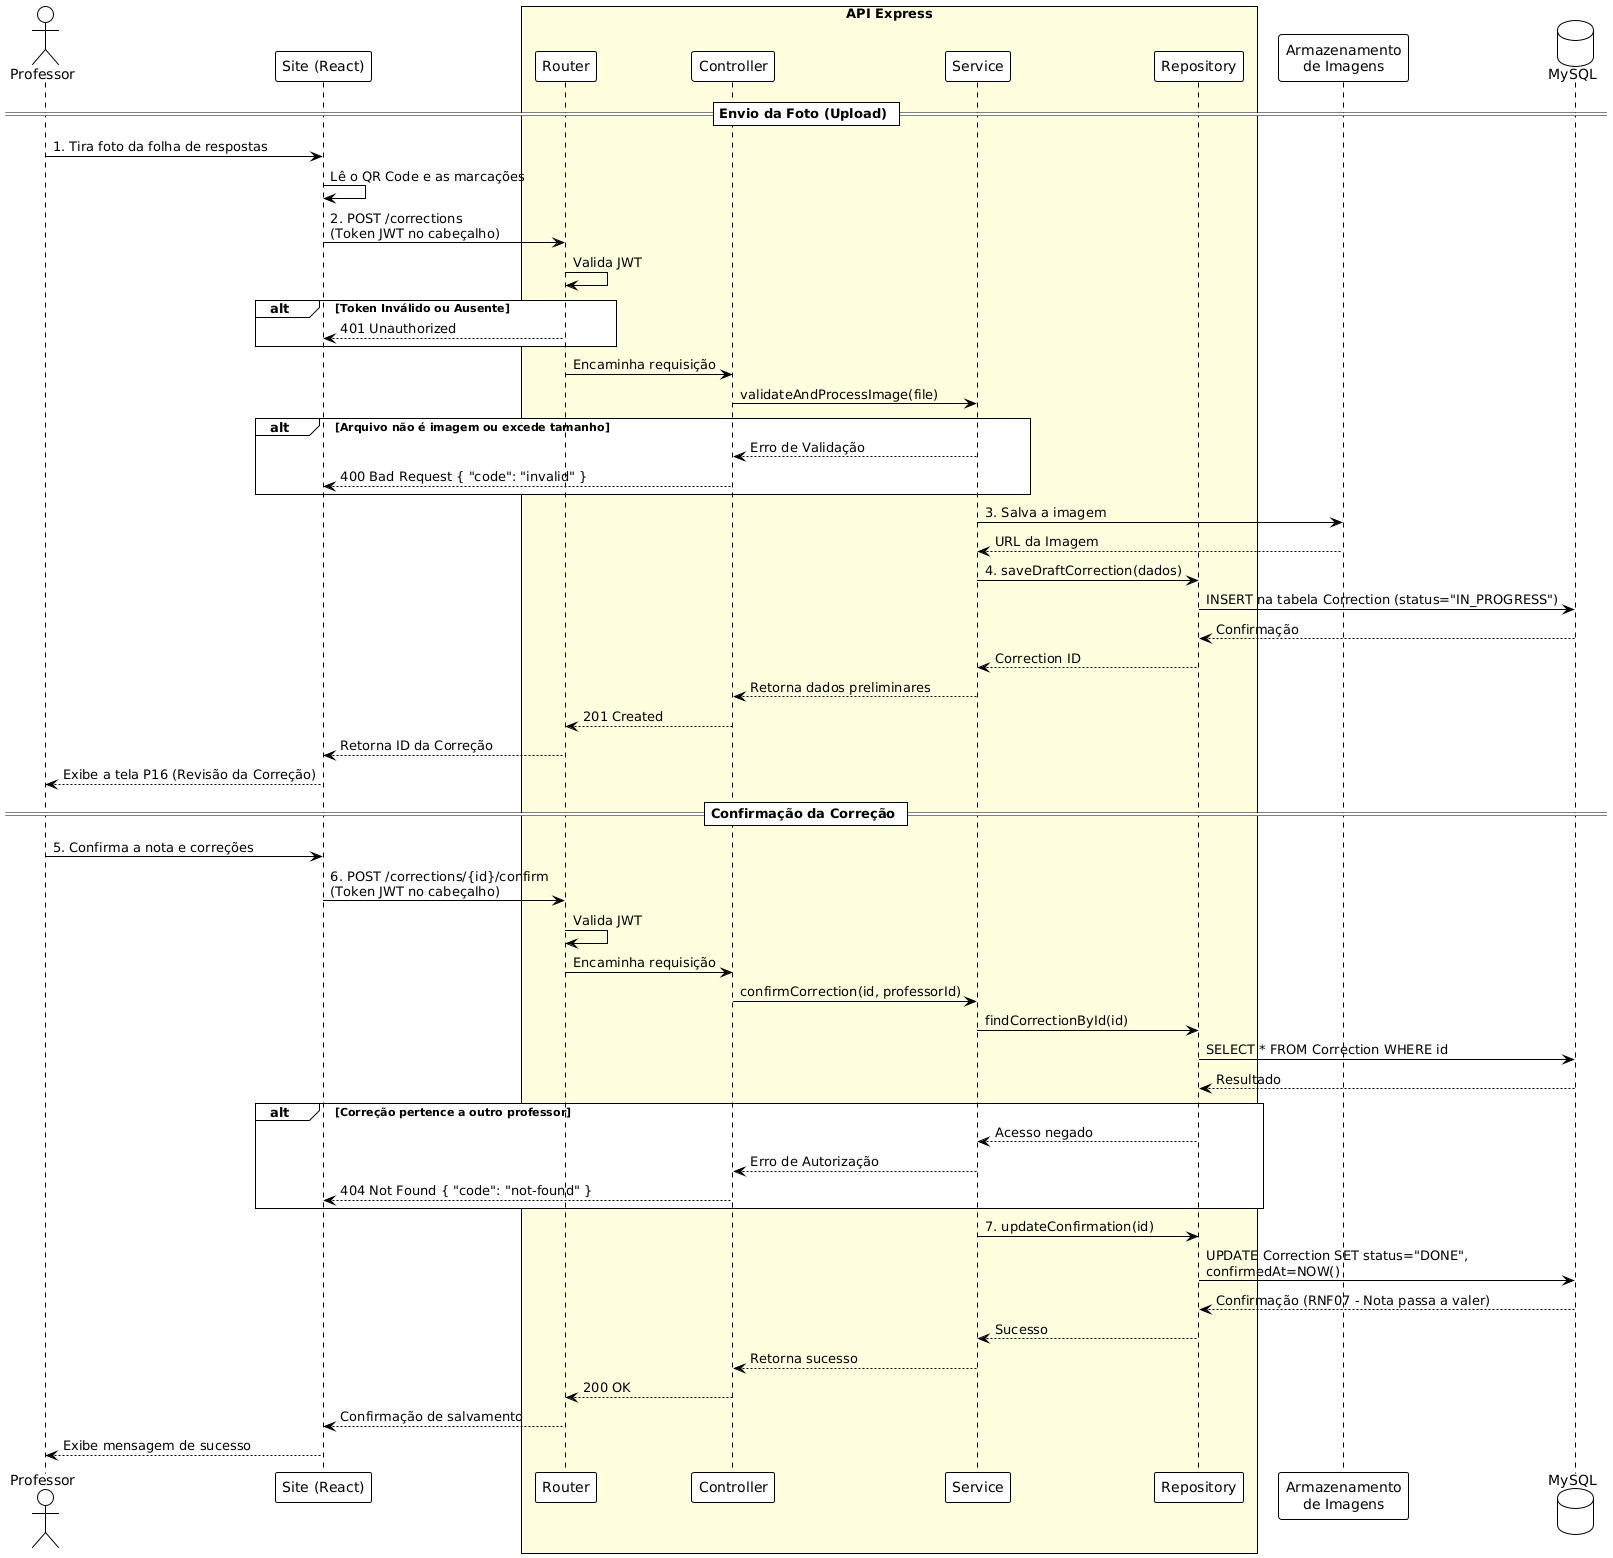

The diagram above was rendered by PlantUML. Its source (embedded in the PNG):
@startuml
!theme plain
skinparam responseMessageBelowArrow true

actor "Professor" as Prof
participant "Site (React)" as Front
box "API Express" #LightYellow
    participant "Router" as Rota
    participant "Controller" as Ctrl
    participant "Service" as Serv
    participant "Repository" as Repo
end box
participant "Armazenamento\nde Imagens" as Storage
database "MySQL" as DB

== Envio da Foto (Upload) ==
Prof -> Front: 1. Tira foto da folha de respostas
Front -> Front: Lê o QR Code e as marcações
Front -> Rota: 2. POST /corrections\n(Token JWT no cabeçalho)
Rota -> Rota: Valida JWT

alt Token Inválido ou Ausente
    Rota --> Front: 401 Unauthorized
end

Rota -> Ctrl: Encaminha requisição
Ctrl -> Serv: validateAndProcessImage(file)

alt Arquivo não é imagem ou excede tamanho
    Serv --> Ctrl: Erro de Validação
    Ctrl --> Front: 400 Bad Request { "code": "invalid" }
end

Serv -> Storage: 3. Salva a imagem
Storage --> Serv: URL da Imagem
Serv -> Repo: 4. saveDraftCorrection(dados)
Repo -> DB: INSERT na tabela Correction (status="IN_PROGRESS")
DB --> Repo: Confirmação
Repo --> Serv: Correction ID
Serv --> Ctrl: Retorna dados preliminares
Ctrl --> Rota: 201 Created
Rota --> Front: Retorna ID da Correção
Front --> Prof: Exibe a tela P16 (Revisão da Correção)

== Confirmação da Correção ==
Prof -> Front: 5. Confirma a nota e correções
Front -> Rota: 6. POST /corrections/{id}/confirm\n(Token JWT no cabeçalho)
Rota -> Rota: Valida JWT
Rota -> Ctrl: Encaminha requisição
Ctrl -> Serv: confirmCorrection(id, professorId)
Serv -> Repo: findCorrectionById(id)
Repo -> DB: SELECT * FROM Correction WHERE id
DB --> Repo: Resultado

alt Correção pertence a outro professor
    Repo --> Serv: Acesso negado
    Serv --> Ctrl: Erro de Autorização
    Ctrl --> Front: 404 Not Found { "code": "not-found" }
end

Serv -> Repo: 7. updateConfirmation(id)
Repo -> DB: UPDATE Correction SET status="DONE", \nconfirmedAt=NOW()
DB --> Repo: Confirmação (RNF07 - Nota passa a valer)
Repo --> Serv: Sucesso
Serv --> Ctrl: Retorna sucesso
Ctrl --> Rota: 200 OK
Rota --> Front: Confirmação de salvamento
Front --> Prof: Exibe mensagem de sucesso
@enduml